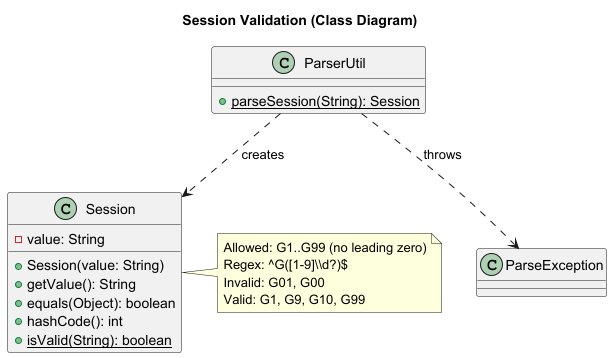

The diagram above was rendered by PlantUML. Its source (embedded in the PNG):
@startuml
title Session Validation (Class Diagram)

class Session {
  - value: String
  + Session(value: String)
  + getValue(): String
  + equals(Object): boolean
  + hashCode(): int
  {static} + isValid(String): boolean
}

class ParserUtil {
  {static} + parseSession(String): Session
}

class ParseException

ParserUtil ..> Session : «creates»
ParserUtil ..> ParseException : «throws»

note right of Session
Allowed: G1..G99 (no leading zero)
Regex: ^G([1-9]\\d?)$
Invalid: G01, G00
Valid: G1, G9, G10, G99
end note
@enduml